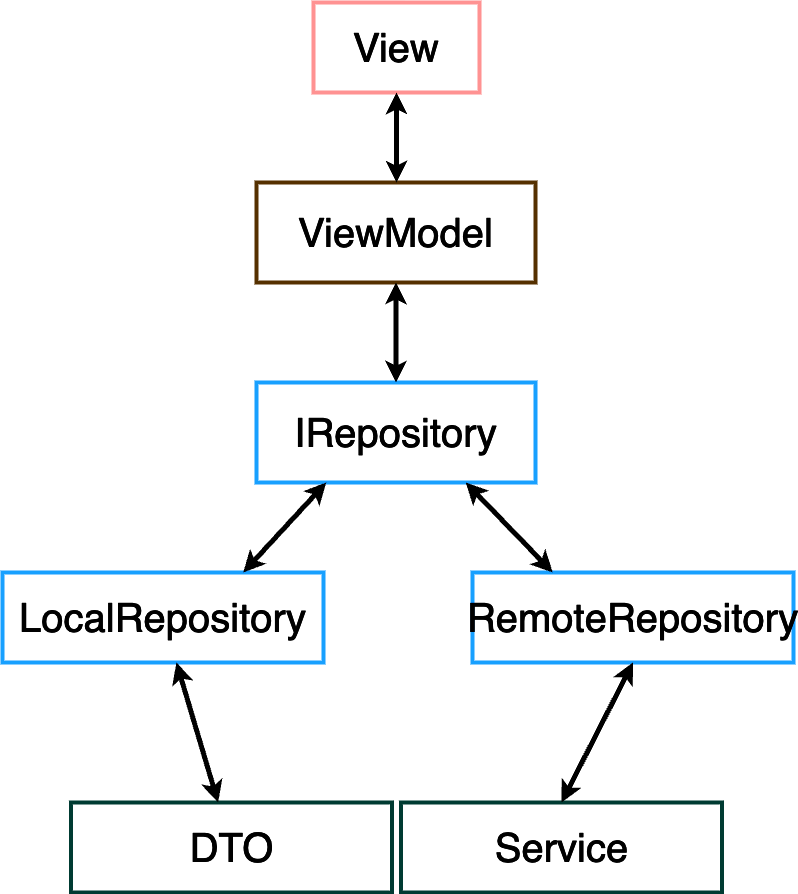

The diagram above was exported from draw.io. Its source (the exported page's mxGraphModel, read from the mxfile embedded in the PNG):
<mxGraphModel dx="1968" dy="1180" grid="1" gridSize="10" guides="1" tooltips="1" connect="1" arrows="1" fold="1" page="1" pageScale="1" pageWidth="827" pageHeight="1169" background="none" math="0" shadow="0">
  <root>
    <mxCell id="0" />
    <mxCell id="1" parent="0" />
    <mxCell id="HvDWcibxgdghTf3HJ0JW-2" value="&lt;font color=&quot;#ffffff&quot; style=&quot;font-size: 40px;&quot;&gt;View&lt;/font&gt;" style="rounded=0;whiteSpace=wrap;html=1;fillColor=none;strokeWidth=4;strokeColor=#ff0000;" vertex="1" parent="1">
      <mxGeometry x="331" y="60" width="166" height="90" as="geometry" />
    </mxCell>
    <mxCell id="HvDWcibxgdghTf3HJ0JW-3" value="&lt;font color=&quot;#ffffff&quot; style=&quot;font-size: 40px;&quot;&gt;ViewModel&lt;/font&gt;" style="rounded=0;whiteSpace=wrap;html=1;fillColor=none;strokeWidth=4;strokeColor=#FFDA1F;" vertex="1" parent="1">
      <mxGeometry x="274" y="240" width="279" height="100" as="geometry" />
    </mxCell>
    <mxCell id="HvDWcibxgdghTf3HJ0JW-4" value="&lt;font color=&quot;#ffffff&quot; style=&quot;font-size: 40px;&quot;&gt;IRepository&lt;/font&gt;" style="rounded=0;whiteSpace=wrap;html=1;fillColor=none;strokeWidth=4;strokeColor=#0088FF;" vertex="1" parent="1">
      <mxGeometry x="274" y="440" width="279" height="100" as="geometry" />
    </mxCell>
    <mxCell id="HvDWcibxgdghTf3HJ0JW-7" value="&lt;font color=&quot;#ffffff&quot; style=&quot;font-size: 40px;&quot;&gt;LocalRepository&lt;/font&gt;" style="rounded=0;whiteSpace=wrap;html=1;fillColor=none;strokeWidth=4;strokeColor=#0088FF;" vertex="1" parent="1">
      <mxGeometry x="20" y="630" width="321" height="90" as="geometry" />
    </mxCell>
    <mxCell id="HvDWcibxgdghTf3HJ0JW-8" value="&lt;font color=&quot;#ffffff&quot; style=&quot;font-size: 40px;&quot;&gt;RemoteRepository&lt;/font&gt;" style="rounded=0;whiteSpace=wrap;html=1;fillColor=none;strokeWidth=4;strokeColor=#0088FF;" vertex="1" parent="1">
      <mxGeometry x="490" y="630" width="321" height="90" as="geometry" />
    </mxCell>
    <mxCell id="HvDWcibxgdghTf3HJ0JW-9" value="&lt;font color=&quot;#ffffff&quot; style=&quot;font-size: 40px;&quot;&gt;Service&lt;/font&gt;" style="rounded=0;whiteSpace=wrap;html=1;fillColor=none;strokeWidth=4;strokeColor=#78FFF6;" vertex="1" parent="1">
      <mxGeometry x="418.5" y="860" width="321" height="90" as="geometry" />
    </mxCell>
    <mxCell id="HvDWcibxgdghTf3HJ0JW-10" value="&lt;font color=&quot;#ffffff&quot; style=&quot;font-size: 40px;&quot;&gt;DTO&lt;/font&gt;" style="rounded=0;whiteSpace=wrap;html=1;fillColor=none;strokeWidth=4;strokeColor=#78FFF6;" vertex="1" parent="1">
      <mxGeometry x="88.5" y="860" width="321" height="90" as="geometry" />
    </mxCell>
    <mxCell id="HvDWcibxgdghTf3HJ0JW-11" value="" style="endArrow=classic;startArrow=classic;html=1;rounded=0;entryX=0.75;entryY=1;entryDx=0;entryDy=0;strokeColor=#FFFFFF;strokeWidth=5;exitX=0.25;exitY=0;exitDx=0;exitDy=0;" edge="1" parent="1" source="HvDWcibxgdghTf3HJ0JW-8" target="HvDWcibxgdghTf3HJ0JW-4">
      <mxGeometry width="50" height="50" relative="1" as="geometry">
        <mxPoint x="640" y="630" as="sourcePoint" />
        <mxPoint x="690" y="580" as="targetPoint" />
      </mxGeometry>
    </mxCell>
    <mxCell id="HvDWcibxgdghTf3HJ0JW-12" value="" style="endArrow=classic;startArrow=classic;html=1;rounded=0;entryX=0.75;entryY=0;entryDx=0;entryDy=0;strokeColor=#FFFFFF;strokeWidth=5;exitX=0.25;exitY=1;exitDx=0;exitDy=0;" edge="1" parent="1" source="HvDWcibxgdghTf3HJ0JW-4" target="HvDWcibxgdghTf3HJ0JW-7">
      <mxGeometry width="50" height="50" relative="1" as="geometry">
        <mxPoint x="650" y="640" as="sourcePoint" />
        <mxPoint x="493" y="550" as="targetPoint" />
      </mxGeometry>
    </mxCell>
    <mxCell id="HvDWcibxgdghTf3HJ0JW-13" value="" style="endArrow=classic;startArrow=classic;html=1;rounded=0;entryX=0.5;entryY=0;entryDx=0;entryDy=0;strokeColor=#FFFFFF;strokeWidth=5;" edge="1" parent="1" source="HvDWcibxgdghTf3HJ0JW-3" target="HvDWcibxgdghTf3HJ0JW-4">
      <mxGeometry width="50" height="50" relative="1" as="geometry">
        <mxPoint x="354" y="550" as="sourcePoint" />
        <mxPoint x="271" y="640" as="targetPoint" />
      </mxGeometry>
    </mxCell>
    <mxCell id="HvDWcibxgdghTf3HJ0JW-14" value="" style="endArrow=classic;startArrow=classic;html=1;rounded=0;strokeColor=#FFFFFF;strokeWidth=5;" edge="1" parent="1" source="HvDWcibxgdghTf3HJ0JW-2">
      <mxGeometry width="50" height="50" relative="1" as="geometry">
        <mxPoint x="424" y="350" as="sourcePoint" />
        <mxPoint x="414" y="240" as="targetPoint" />
      </mxGeometry>
    </mxCell>
    <mxCell id="HvDWcibxgdghTf3HJ0JW-15" value="" style="endArrow=classic;startArrow=classic;html=1;rounded=0;strokeColor=#FFFFFF;strokeWidth=5;exitX=0.5;exitY=1;exitDx=0;exitDy=0;entryX=0.5;entryY=0;entryDx=0;entryDy=0;" edge="1" parent="1" source="HvDWcibxgdghTf3HJ0JW-8" target="HvDWcibxgdghTf3HJ0JW-9">
      <mxGeometry width="50" height="50" relative="1" as="geometry">
        <mxPoint x="424" y="160" as="sourcePoint" />
        <mxPoint x="424" y="250" as="targetPoint" />
      </mxGeometry>
    </mxCell>
    <mxCell id="HvDWcibxgdghTf3HJ0JW-16" value="" style="endArrow=classic;startArrow=classic;html=1;rounded=0;strokeColor=#FFFFFF;strokeWidth=5;" edge="1" parent="1" source="HvDWcibxgdghTf3HJ0JW-7" target="HvDWcibxgdghTf3HJ0JW-10">
      <mxGeometry width="50" height="50" relative="1" as="geometry">
        <mxPoint x="661" y="730" as="sourcePoint" />
        <mxPoint x="589" y="870" as="targetPoint" />
      </mxGeometry>
    </mxCell>
  </root>
</mxGraphModel>